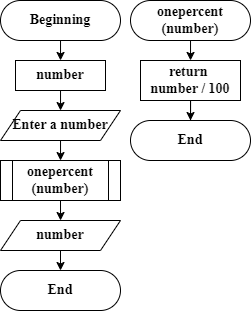

The diagram above was exported from draw.io. Its source (the exported page's mxGraphModel, read from the mxfile embedded in the PNG):
<mxGraphModel dx="723" dy="391" grid="1" gridSize="10" guides="1" tooltips="1" connect="1" arrows="1" fold="1" page="1" pageScale="1" pageWidth="827" pageHeight="1169" math="0" shadow="0">
  <root>
    <mxCell id="WIyWlLk6GJQsqaUBKTNV-0" />
    <mxCell id="WIyWlLk6GJQsqaUBKTNV-1" parent="WIyWlLk6GJQsqaUBKTNV-0" />
    <mxCell id="b5lklsIwSBOrxzU7hN8J-0" style="edgeStyle=orthogonalEdgeStyle;rounded=0;orthogonalLoop=1;jettySize=auto;html=1;" edge="1" parent="WIyWlLk6GJQsqaUBKTNV-1" source="WIyWlLk6GJQsqaUBKTNV-3">
      <mxGeometry relative="1" as="geometry">
        <mxPoint x="440" y="160" as="targetPoint" />
      </mxGeometry>
    </mxCell>
    <mxCell id="WIyWlLk6GJQsqaUBKTNV-3" value="Beginning" style="rounded=1;whiteSpace=wrap;html=1;fontSize=14;glass=0;strokeWidth=1;shadow=0;arcSize=50;fontStyle=1;fontFamily=Times New Roman;" parent="WIyWlLk6GJQsqaUBKTNV-1" vertex="1">
      <mxGeometry x="380" y="100" width="120" height="40" as="geometry" />
    </mxCell>
    <mxCell id="b5lklsIwSBOrxzU7hN8J-2" style="edgeStyle=orthogonalEdgeStyle;rounded=0;orthogonalLoop=1;jettySize=auto;html=1;" edge="1" parent="WIyWlLk6GJQsqaUBKTNV-1" source="b5lklsIwSBOrxzU7hN8J-1">
      <mxGeometry relative="1" as="geometry">
        <mxPoint x="440" y="210" as="targetPoint" />
      </mxGeometry>
    </mxCell>
    <mxCell id="b5lklsIwSBOrxzU7hN8J-1" value="number" style="rounded=0;whiteSpace=wrap;html=1;fontStyle=1;fontFamily=Times New Roman;fontSize=14;" vertex="1" parent="WIyWlLk6GJQsqaUBKTNV-1">
      <mxGeometry x="395" y="160" width="90" height="30" as="geometry" />
    </mxCell>
    <mxCell id="b5lklsIwSBOrxzU7hN8J-5" style="edgeStyle=orthogonalEdgeStyle;rounded=0;orthogonalLoop=1;jettySize=auto;html=1;" edge="1" parent="WIyWlLk6GJQsqaUBKTNV-1" source="b5lklsIwSBOrxzU7hN8J-3">
      <mxGeometry relative="1" as="geometry">
        <mxPoint x="440" y="260" as="targetPoint" />
      </mxGeometry>
    </mxCell>
    <mxCell id="b5lklsIwSBOrxzU7hN8J-3" value="Enter a number" style="shape=parallelogram;perimeter=parallelogramPerimeter;whiteSpace=wrap;html=1;fixedSize=1;fontStyle=1;fontFamily=Times New Roman;fontSize=14;" vertex="1" parent="WIyWlLk6GJQsqaUBKTNV-1">
      <mxGeometry x="380" y="210" width="120" height="30" as="geometry" />
    </mxCell>
    <mxCell id="b5lklsIwSBOrxzU7hN8J-8" style="edgeStyle=orthogonalEdgeStyle;rounded=0;orthogonalLoop=1;jettySize=auto;html=1;exitX=0.5;exitY=1;exitDx=0;exitDy=0;" edge="1" parent="WIyWlLk6GJQsqaUBKTNV-1" source="b5lklsIwSBOrxzU7hN8J-6">
      <mxGeometry relative="1" as="geometry">
        <mxPoint x="440.04761904761904" y="320" as="targetPoint" />
      </mxGeometry>
    </mxCell>
    <mxCell id="b5lklsIwSBOrxzU7hN8J-6" value="onepercent&lt;br style=&quot;font-size: 14px;&quot;&gt;(number)" style="shape=process;whiteSpace=wrap;html=1;backgroundOutline=1;fontStyle=1;fontFamily=Times New Roman;fontSize=14;" vertex="1" parent="WIyWlLk6GJQsqaUBKTNV-1">
      <mxGeometry x="380" y="260" width="120" height="40" as="geometry" />
    </mxCell>
    <mxCell id="b5lklsIwSBOrxzU7hN8J-9" value="End" style="rounded=1;whiteSpace=wrap;html=1;fontSize=14;glass=0;strokeWidth=1;shadow=0;arcSize=50;fontStyle=1;fontFamily=Times New Roman;" vertex="1" parent="WIyWlLk6GJQsqaUBKTNV-1">
      <mxGeometry x="380" y="370" width="120" height="40" as="geometry" />
    </mxCell>
    <mxCell id="b5lklsIwSBOrxzU7hN8J-12" style="edgeStyle=orthogonalEdgeStyle;rounded=0;orthogonalLoop=1;jettySize=auto;html=1;" edge="1" parent="WIyWlLk6GJQsqaUBKTNV-1" source="b5lklsIwSBOrxzU7hN8J-11">
      <mxGeometry relative="1" as="geometry">
        <mxPoint x="570" y="160" as="targetPoint" />
      </mxGeometry>
    </mxCell>
    <mxCell id="b5lklsIwSBOrxzU7hN8J-11" value="onepercent&lt;br&gt;(number)" style="rounded=1;whiteSpace=wrap;html=1;fontSize=14;glass=0;strokeWidth=1;shadow=0;arcSize=50;fontStyle=1;fontFamily=Times New Roman;" vertex="1" parent="WIyWlLk6GJQsqaUBKTNV-1">
      <mxGeometry x="510" y="100" width="120" height="40" as="geometry" />
    </mxCell>
    <mxCell id="b5lklsIwSBOrxzU7hN8J-17" style="edgeStyle=orthogonalEdgeStyle;rounded=0;orthogonalLoop=1;jettySize=auto;html=1;entryX=0.5;entryY=0;entryDx=0;entryDy=0;" edge="1" parent="WIyWlLk6GJQsqaUBKTNV-1" source="b5lklsIwSBOrxzU7hN8J-14" target="b5lklsIwSBOrxzU7hN8J-16">
      <mxGeometry relative="1" as="geometry" />
    </mxCell>
    <mxCell id="b5lklsIwSBOrxzU7hN8J-14" value="return&amp;nbsp;&lt;br&gt;number / 100" style="rounded=0;whiteSpace=wrap;html=1;fontStyle=1;fontFamily=Times New Roman;fontSize=14;" vertex="1" parent="WIyWlLk6GJQsqaUBKTNV-1">
      <mxGeometry x="520" y="160" width="100" height="40" as="geometry" />
    </mxCell>
    <mxCell id="b5lklsIwSBOrxzU7hN8J-16" value="End" style="rounded=1;whiteSpace=wrap;html=1;fontSize=14;glass=0;strokeWidth=1;shadow=0;arcSize=50;fontStyle=1;fontFamily=Times New Roman;" vertex="1" parent="WIyWlLk6GJQsqaUBKTNV-1">
      <mxGeometry x="510" y="220" width="120" height="40" as="geometry" />
    </mxCell>
    <mxCell id="b5lklsIwSBOrxzU7hN8J-19" style="edgeStyle=orthogonalEdgeStyle;rounded=0;orthogonalLoop=1;jettySize=auto;html=1;exitX=0.5;exitY=1;exitDx=0;exitDy=0;entryX=0.5;entryY=0;entryDx=0;entryDy=0;" edge="1" parent="WIyWlLk6GJQsqaUBKTNV-1" source="b5lklsIwSBOrxzU7hN8J-18" target="b5lklsIwSBOrxzU7hN8J-9">
      <mxGeometry relative="1" as="geometry" />
    </mxCell>
    <mxCell id="b5lklsIwSBOrxzU7hN8J-18" value="number" style="shape=parallelogram;perimeter=parallelogramPerimeter;whiteSpace=wrap;html=1;fixedSize=1;fontStyle=1;fontFamily=Times New Roman;fontSize=14;" vertex="1" parent="WIyWlLk6GJQsqaUBKTNV-1">
      <mxGeometry x="380" y="320" width="120" height="30" as="geometry" />
    </mxCell>
  </root>
</mxGraphModel>